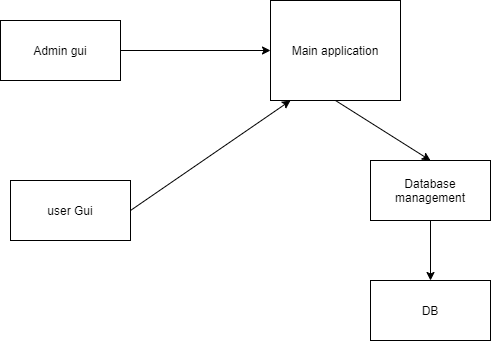

The diagram above was exported from draw.io. Its source (the exported page's mxGraphModel, read from the mxfile embedded in the PNG):
<mxGraphModel dx="1004" dy="521" grid="1" gridSize="10" guides="1" tooltips="1" connect="1" arrows="1" fold="1" page="1" pageScale="1" pageWidth="850" pageHeight="1100" math="0" shadow="0">
  <root>
    <mxCell id="0" />
    <mxCell id="1" parent="0" />
    <mxCell id="1N_9bTrbzL2L8fo8CaUy-1" value="Main application" style="rounded=0;whiteSpace=wrap;html=1;" vertex="1" parent="1">
      <mxGeometry x="480" y="130" width="130" height="100" as="geometry" />
    </mxCell>
    <mxCell id="1N_9bTrbzL2L8fo8CaUy-4" value="Admin gui" style="rounded=0;whiteSpace=wrap;html=1;" vertex="1" parent="1">
      <mxGeometry x="210" y="150" width="120" height="60" as="geometry" />
    </mxCell>
    <mxCell id="1N_9bTrbzL2L8fo8CaUy-5" value="" style="endArrow=classic;html=1;exitX=1;exitY=0.5;exitDx=0;exitDy=0;entryX=0;entryY=0.5;entryDx=0;entryDy=0;" edge="1" parent="1" source="1N_9bTrbzL2L8fo8CaUy-4" target="1N_9bTrbzL2L8fo8CaUy-1">
      <mxGeometry width="50" height="50" relative="1" as="geometry">
        <mxPoint x="400" y="300" as="sourcePoint" />
        <mxPoint x="450" y="250" as="targetPoint" />
      </mxGeometry>
    </mxCell>
    <mxCell id="1N_9bTrbzL2L8fo8CaUy-6" value="user Gui" style="rounded=0;whiteSpace=wrap;html=1;" vertex="1" parent="1">
      <mxGeometry x="220" y="310" width="120" height="60" as="geometry" />
    </mxCell>
    <mxCell id="1N_9bTrbzL2L8fo8CaUy-7" value="" style="endArrow=classic;html=1;exitX=1;exitY=0.5;exitDx=0;exitDy=0;entryX=0.154;entryY=1;entryDx=0;entryDy=0;entryPerimeter=0;" edge="1" parent="1" source="1N_9bTrbzL2L8fo8CaUy-6" target="1N_9bTrbzL2L8fo8CaUy-1">
      <mxGeometry width="50" height="50" relative="1" as="geometry">
        <mxPoint x="400" y="300" as="sourcePoint" />
        <mxPoint x="450" y="250" as="targetPoint" />
      </mxGeometry>
    </mxCell>
    <mxCell id="1N_9bTrbzL2L8fo8CaUy-11" value="" style="edgeStyle=orthogonalEdgeStyle;rounded=0;orthogonalLoop=1;jettySize=auto;html=1;" edge="1" parent="1" source="1N_9bTrbzL2L8fo8CaUy-8" target="1N_9bTrbzL2L8fo8CaUy-10">
      <mxGeometry relative="1" as="geometry" />
    </mxCell>
    <mxCell id="1N_9bTrbzL2L8fo8CaUy-8" value="Database management" style="rounded=0;whiteSpace=wrap;html=1;" vertex="1" parent="1">
      <mxGeometry x="580" y="290" width="120" height="60" as="geometry" />
    </mxCell>
    <mxCell id="1N_9bTrbzL2L8fo8CaUy-9" value="" style="endArrow=classic;html=1;exitX=0.5;exitY=1;exitDx=0;exitDy=0;entryX=0.5;entryY=0;entryDx=0;entryDy=0;" edge="1" parent="1" source="1N_9bTrbzL2L8fo8CaUy-1" target="1N_9bTrbzL2L8fo8CaUy-8">
      <mxGeometry width="50" height="50" relative="1" as="geometry">
        <mxPoint x="400" y="290" as="sourcePoint" />
        <mxPoint x="450" y="240" as="targetPoint" />
      </mxGeometry>
    </mxCell>
    <mxCell id="1N_9bTrbzL2L8fo8CaUy-10" value="DB" style="rounded=0;whiteSpace=wrap;html=1;" vertex="1" parent="1">
      <mxGeometry x="580" y="410" width="120" height="60" as="geometry" />
    </mxCell>
  </root>
</mxGraphModel>